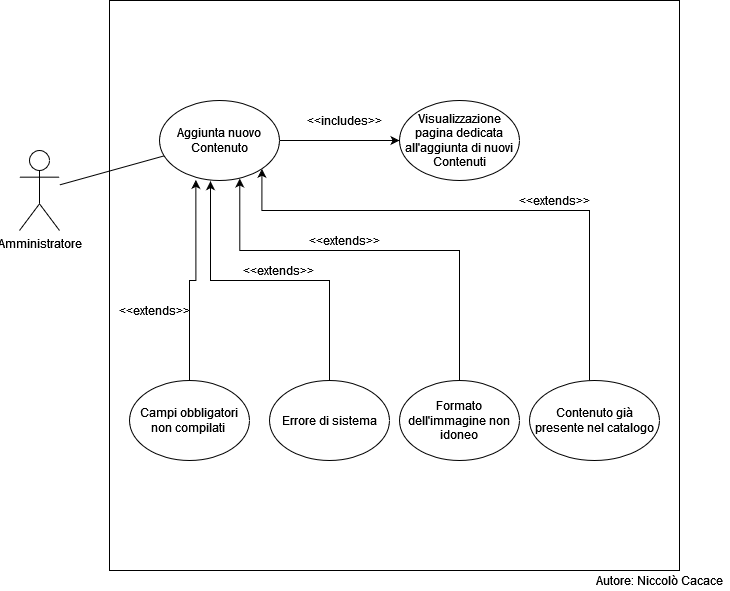

The diagram above was exported from draw.io. Its source (the exported page's mxGraphModel, read from the mxfile embedded in the PNG):
<mxGraphModel dx="1278" dy="564" grid="1" gridSize="10" guides="1" tooltips="1" connect="1" arrows="1" fold="1" page="1" pageScale="1" pageWidth="827" pageHeight="1169" math="0" shadow="0">
  <root>
    <mxCell id="WIyWlLk6GJQsqaUBKTNV-0" />
    <mxCell id="WIyWlLk6GJQsqaUBKTNV-1" parent="WIyWlLk6GJQsqaUBKTNV-0" />
    <mxCell id="3iNjdxz6NmIYlLGLPsqI-0" value="Amministratore" style="shape=umlActor;verticalLabelPosition=bottom;verticalAlign=top;html=1;outlineConnect=0;" parent="WIyWlLk6GJQsqaUBKTNV-1" vertex="1">
      <mxGeometry x="110" y="330" width="40" height="80" as="geometry" />
    </mxCell>
    <mxCell id="3iNjdxz6NmIYlLGLPsqI-1" value="" style="whiteSpace=wrap;html=1;aspect=fixed;" parent="WIyWlLk6GJQsqaUBKTNV-1" vertex="1">
      <mxGeometry x="200" y="180" width="570" height="570" as="geometry" />
    </mxCell>
    <mxCell id="3iNjdxz6NmIYlLGLPsqI-7" value="" style="edgeStyle=orthogonalEdgeStyle;rounded=0;orthogonalLoop=1;jettySize=auto;html=1;startArrow=none;" parent="WIyWlLk6GJQsqaUBKTNV-1" target="3iNjdxz6NmIYlLGLPsqI-3" edge="1">
      <mxGeometry relative="1" as="geometry">
        <mxPoint x="470" y="320" as="sourcePoint" />
      </mxGeometry>
    </mxCell>
    <mxCell id="3iNjdxz6NmIYlLGLPsqI-2" value="Aggiunta nuovo Contenuto" style="ellipse;whiteSpace=wrap;html=1;" parent="WIyWlLk6GJQsqaUBKTNV-1" vertex="1">
      <mxGeometry x="250" y="280" width="120" height="80" as="geometry" />
    </mxCell>
    <mxCell id="3iNjdxz6NmIYlLGLPsqI-3" value="Visualizzazione pagina dedicata all'aggiunta di nuovi Contenuti" style="ellipse;whiteSpace=wrap;html=1;" parent="WIyWlLk6GJQsqaUBKTNV-1" vertex="1">
      <mxGeometry x="490" y="280" width="120" height="80" as="geometry" />
    </mxCell>
    <mxCell id="3iNjdxz6NmIYlLGLPsqI-13" value="" style="edgeStyle=orthogonalEdgeStyle;rounded=0;orthogonalLoop=1;jettySize=auto;html=1;entryX=0.303;entryY=0.992;entryDx=0;entryDy=0;entryPerimeter=0;" parent="WIyWlLk6GJQsqaUBKTNV-1" source="3iNjdxz6NmIYlLGLPsqI-9" target="3iNjdxz6NmIYlLGLPsqI-2" edge="1">
      <mxGeometry relative="1" as="geometry" />
    </mxCell>
    <mxCell id="3iNjdxz6NmIYlLGLPsqI-9" value="Campi obbligatori non compilati&amp;nbsp;" style="ellipse;whiteSpace=wrap;html=1;" parent="WIyWlLk6GJQsqaUBKTNV-1" vertex="1">
      <mxGeometry x="220" y="560" width="120" height="80" as="geometry" />
    </mxCell>
    <mxCell id="3iNjdxz6NmIYlLGLPsqI-24" style="edgeStyle=orthogonalEdgeStyle;rounded=0;orthogonalLoop=1;jettySize=auto;html=1;entryX=0.425;entryY=1.008;entryDx=0;entryDy=0;entryPerimeter=0;" parent="WIyWlLk6GJQsqaUBKTNV-1" source="3iNjdxz6NmIYlLGLPsqI-11" target="3iNjdxz6NmIYlLGLPsqI-2" edge="1">
      <mxGeometry relative="1" as="geometry" />
    </mxCell>
    <mxCell id="3iNjdxz6NmIYlLGLPsqI-11" value="Errore di sistema" style="ellipse;whiteSpace=wrap;html=1;" parent="WIyWlLk6GJQsqaUBKTNV-1" vertex="1">
      <mxGeometry x="360" y="560" width="120" height="80" as="geometry" />
    </mxCell>
    <mxCell id="3iNjdxz6NmIYlLGLPsqI-14" value="" style="edgeStyle=orthogonalEdgeStyle;rounded=0;orthogonalLoop=1;jettySize=auto;html=1;endArrow=none;" parent="WIyWlLk6GJQsqaUBKTNV-1" source="3iNjdxz6NmIYlLGLPsqI-2" edge="1">
      <mxGeometry relative="1" as="geometry">
        <mxPoint x="370" y="320" as="sourcePoint" />
        <mxPoint x="480" y="320" as="targetPoint" />
      </mxGeometry>
    </mxCell>
    <mxCell id="3iNjdxz6NmIYlLGLPsqI-15" value="&amp;lt;&amp;lt;includes&amp;gt;&amp;gt;" style="text;html=1;resizable=0;autosize=1;align=center;verticalAlign=middle;points=[];fillColor=none;strokeColor=none;rounded=0;" parent="WIyWlLk6GJQsqaUBKTNV-1" vertex="1">
      <mxGeometry x="390" y="290" width="90" height="20" as="geometry" />
    </mxCell>
    <mxCell id="3iNjdxz6NmIYlLGLPsqI-16" value="&amp;lt;&amp;lt;extends&amp;gt;&amp;gt;" style="text;html=1;resizable=0;autosize=1;align=center;verticalAlign=middle;points=[];fillColor=none;strokeColor=none;rounded=0;" parent="WIyWlLk6GJQsqaUBKTNV-1" vertex="1">
      <mxGeometry x="324" y="440" width="90" height="20" as="geometry" />
    </mxCell>
    <mxCell id="3iNjdxz6NmIYlLGLPsqI-17" value="&amp;lt;&amp;lt;extends&amp;gt;&amp;gt;" style="text;html=1;resizable=0;autosize=1;align=center;verticalAlign=middle;points=[];fillColor=none;strokeColor=none;rounded=0;" parent="WIyWlLk6GJQsqaUBKTNV-1" vertex="1">
      <mxGeometry x="200" y="480" width="90" height="20" as="geometry" />
    </mxCell>
    <mxCell id="3iNjdxz6NmIYlLGLPsqI-19" value="" style="endArrow=none;html=1;rounded=0;" parent="WIyWlLk6GJQsqaUBKTNV-1" source="3iNjdxz6NmIYlLGLPsqI-0" target="3iNjdxz6NmIYlLGLPsqI-2" edge="1">
      <mxGeometry width="50" height="50" relative="1" as="geometry">
        <mxPoint x="160" y="360" as="sourcePoint" />
        <mxPoint x="210" y="310" as="targetPoint" />
      </mxGeometry>
    </mxCell>
    <mxCell id="3iNjdxz6NmIYlLGLPsqI-32" style="edgeStyle=orthogonalEdgeStyle;rounded=0;orthogonalLoop=1;jettySize=auto;html=1;entryX=1;entryY=1;entryDx=0;entryDy=0;" parent="WIyWlLk6GJQsqaUBKTNV-1" source="3iNjdxz6NmIYlLGLPsqI-27" target="3iNjdxz6NmIYlLGLPsqI-2" edge="1">
      <mxGeometry relative="1" as="geometry">
        <Array as="points">
          <mxPoint x="680" y="390" />
          <mxPoint x="352" y="390" />
        </Array>
      </mxGeometry>
    </mxCell>
    <mxCell id="3iNjdxz6NmIYlLGLPsqI-27" value="Contenuto già presente nel catalogo" style="ellipse;whiteSpace=wrap;html=1;" parent="WIyWlLk6GJQsqaUBKTNV-1" vertex="1">
      <mxGeometry x="620" y="560" width="130" height="80" as="geometry" />
    </mxCell>
    <mxCell id="3iNjdxz6NmIYlLGLPsqI-30" style="edgeStyle=orthogonalEdgeStyle;rounded=0;orthogonalLoop=1;jettySize=auto;html=1;entryX=0.669;entryY=0.975;entryDx=0;entryDy=0;entryPerimeter=0;" parent="WIyWlLk6GJQsqaUBKTNV-1" source="3iNjdxz6NmIYlLGLPsqI-28" target="3iNjdxz6NmIYlLGLPsqI-2" edge="1">
      <mxGeometry relative="1" as="geometry">
        <Array as="points">
          <mxPoint x="550" y="430" />
          <mxPoint x="330" y="430" />
        </Array>
      </mxGeometry>
    </mxCell>
    <mxCell id="3iNjdxz6NmIYlLGLPsqI-28" value="Formato dell'immagine non idoneo" style="ellipse;whiteSpace=wrap;html=1;" parent="WIyWlLk6GJQsqaUBKTNV-1" vertex="1">
      <mxGeometry x="490" y="560" width="120" height="80" as="geometry" />
    </mxCell>
    <mxCell id="3iNjdxz6NmIYlLGLPsqI-31" value="&amp;lt;&amp;lt;extends&amp;gt;&amp;gt;" style="text;html=1;resizable=0;autosize=1;align=center;verticalAlign=middle;points=[];fillColor=none;strokeColor=none;rounded=0;" parent="WIyWlLk6GJQsqaUBKTNV-1" vertex="1">
      <mxGeometry x="390" y="410" width="90" height="20" as="geometry" />
    </mxCell>
    <mxCell id="3iNjdxz6NmIYlLGLPsqI-33" value="&amp;lt;&amp;lt;extends&amp;gt;&amp;gt;" style="text;html=1;resizable=0;autosize=1;align=center;verticalAlign=middle;points=[];fillColor=none;strokeColor=none;rounded=0;" parent="WIyWlLk6GJQsqaUBKTNV-1" vertex="1">
      <mxGeometry x="600" y="370" width="90" height="20" as="geometry" />
    </mxCell>
    <mxCell id="E0R5WsxOJKF5agMghJRQ-0" value="Autore: Niccolò Cacace" style="text;html=1;align=center;verticalAlign=middle;resizable=0;points=[];autosize=1;strokeColor=none;fillColor=none;" vertex="1" parent="WIyWlLk6GJQsqaUBKTNV-1">
      <mxGeometry x="680" y="750" width="140" height="20" as="geometry" />
    </mxCell>
  </root>
</mxGraphModel>